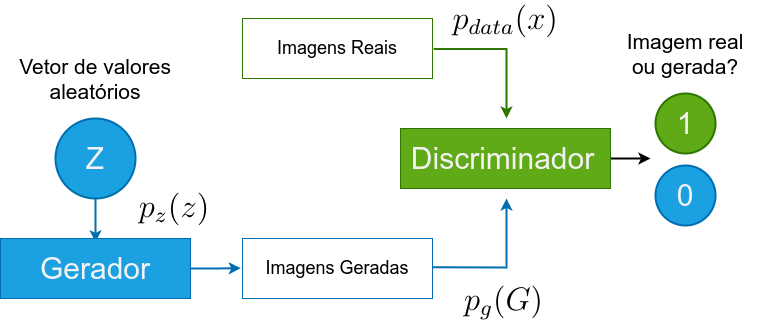

The diagram above was exported from draw.io. Its source (the exported page's mxGraphModel, read from the mxfile embedded in the PNG):
<mxGraphModel dx="1185" dy="1812" grid="1" gridSize="10" guides="1" tooltips="1" connect="1" arrows="1" fold="1" page="1" pageScale="1" pageWidth="827" pageHeight="1169" math="0" shadow="0">
  <root>
    <mxCell id="0" />
    <mxCell id="1" parent="0" />
    <mxCell id="2" style="edgeStyle=orthogonalEdgeStyle;rounded=0;orthogonalLoop=1;jettySize=auto;html=1;entryX=0.5;entryY=0.064;entryDx=0;entryDy=0;entryPerimeter=0;strokeWidth=2;fontSize=17;fontColor=none;fillColor=#1ba1e2;strokeColor=#006EAF;" edge="1" source="3" target="5" parent="1">
      <mxGeometry relative="1" as="geometry" />
    </mxCell>
    <mxCell id="3" value="" style="ellipse;whiteSpace=wrap;html=1;aspect=fixed;fillColor=#1ba1e2;strokeWidth=2;strokeColor=#006EAF;fontColor=#ffffff;" vertex="1" parent="1">
      <mxGeometry x="95" y="-292" width="80" height="80" as="geometry" />
    </mxCell>
    <mxCell id="4" style="edgeStyle=orthogonalEdgeStyle;rounded=0;orthogonalLoop=1;jettySize=auto;html=1;entryX=-0.009;entryY=0.494;entryDx=0;entryDy=0;entryPerimeter=0;strokeWidth=2;fontSize=17;fontColor=none;fillColor=#1ba1e2;strokeColor=#006EAF;" edge="1" source="5" target="11" parent="1">
      <mxGeometry relative="1" as="geometry" />
    </mxCell>
    <mxCell id="5" value="" style="verticalLabelPosition=bottom;verticalAlign=top;html=1;shape=mxgraph.basic.rect;fillColor2=none;strokeWidth=1;size=20;indent=5;fontSize=17;labelBackgroundColor=none;noLabel=1;fontColor=#ffffff;fillColor=#1ba1e2;strokeColor=#006EAF;" vertex="1" parent="1">
      <mxGeometry x="40" y="-172" width="190" height="60" as="geometry" />
    </mxCell>
    <mxCell id="6" value="&lt;font style=&quot;font-size: 30px&quot; color=&quot;#f2f2f2&quot;&gt;Gerador&lt;/font&gt;" style="text;html=1;strokeColor=none;fillColor=none;align=center;verticalAlign=middle;whiteSpace=wrap;rounded=0;" vertex="1" parent="1">
      <mxGeometry x="115" y="-152" width="40" height="20" as="geometry" />
    </mxCell>
    <mxCell id="7" value="&lt;font style=&quot;font-size: 21px&quot;&gt;Vetor de valores aleatórios&lt;/font&gt;" style="text;html=1;strokeColor=none;align=center;verticalAlign=middle;whiteSpace=wrap;rounded=0;" vertex="1" parent="1">
      <mxGeometry x="40" y="-342" width="190" height="20" as="geometry" />
    </mxCell>
    <mxCell id="8" value="&lt;font style=&quot;font-size: 30px&quot; color=&quot;#f2f2f2&quot;&gt;Z&lt;/font&gt;" style="text;html=1;strokeColor=none;fillColor=none;align=center;verticalAlign=middle;whiteSpace=wrap;rounded=0;" vertex="1" parent="1">
      <mxGeometry x="115" y="-262" width="40" height="20" as="geometry" />
    </mxCell>
    <mxCell id="9" value="" style="shape=image;verticalLabelPosition=bottom;labelBackgroundColor=#ffffff;verticalAlign=top;aspect=fixed;imageAspect=0;image=data:image/png,(base64 omitted: 3036 chars);" vertex="1" parent="1">
      <mxGeometry x="175" y="-222" width="75" height="42" as="geometry" />
    </mxCell>
    <mxCell id="10" style="edgeStyle=orthogonalEdgeStyle;rounded=0;orthogonalLoop=1;jettySize=auto;html=1;strokeWidth=2;fontSize=17;fontColor=none;fillColor=#1ba1e2;strokeColor=#006EAF;exitX=1.003;exitY=0.481;exitDx=0;exitDy=0;exitPerimeter=0;" edge="1" source="11" parent="1">
      <mxGeometry relative="1" as="geometry">
        <mxPoint x="546" y="-211.99999999999977" as="targetPoint" />
        <mxPoint x="500" y="-143" as="sourcePoint" />
      </mxGeometry>
    </mxCell>
    <mxCell id="11" value="" style="verticalLabelPosition=bottom;verticalAlign=top;html=1;shape=mxgraph.basic.rect;fillColor2=none;strokeWidth=1;size=20;indent=5;fontSize=17;labelBackgroundColor=none;noLabel=1;fontColor=#ffffff;strokeColor=#006EAF;fillColor=none;" vertex="1" parent="1">
      <mxGeometry x="282" y="-172" width="190" height="60" as="geometry" />
    </mxCell>
    <mxCell id="12" value="&lt;font style=&quot;font-size: 18px&quot;&gt;Imagens Geradas&lt;/font&gt;" style="text;html=1;strokeColor=none;fillColor=none;align=center;verticalAlign=middle;whiteSpace=wrap;rounded=0;" vertex="1" parent="1">
      <mxGeometry x="302" y="-152" width="150" height="20" as="geometry" />
    </mxCell>
    <mxCell id="13" style="edgeStyle=orthogonalEdgeStyle;rounded=0;orthogonalLoop=1;jettySize=auto;html=1;strokeWidth=2;fontSize=17;fontColor=none;" edge="1" source="14" parent="1">
      <mxGeometry relative="1" as="geometry">
        <mxPoint x="690" y="-251.99999999999977" as="targetPoint" />
      </mxGeometry>
    </mxCell>
    <mxCell id="14" value="" style="verticalLabelPosition=bottom;verticalAlign=top;html=1;shape=mxgraph.basic.rect;fillColor2=none;strokeWidth=1;size=20;indent=5;fontSize=17;labelBackgroundColor=none;noLabel=1;fontColor=#ffffff;strokeColor=#2D7600;fillColor=#60a917;" vertex="1" parent="1">
      <mxGeometry x="440" y="-282" width="210" height="60" as="geometry" />
    </mxCell>
    <mxCell id="15" style="edgeStyle=orthogonalEdgeStyle;rounded=0;orthogonalLoop=1;jettySize=auto;html=1;strokeWidth=2;fontSize=17;fontColor=none;fillColor=#60a917;strokeColor=#2D7600;exitX=1.007;exitY=0.508;exitDx=0;exitDy=0;exitPerimeter=0;" edge="1" source="16" parent="1">
      <mxGeometry relative="1" as="geometry">
        <mxPoint x="546" y="-291.9999999999998" as="targetPoint" />
        <mxPoint x="448" y="-361.9999999999998" as="sourcePoint" />
      </mxGeometry>
    </mxCell>
    <mxCell id="16" value="" style="verticalLabelPosition=bottom;verticalAlign=top;html=1;shape=mxgraph.basic.rect;fillColor2=none;strokeWidth=1;size=20;indent=5;fontSize=17;labelBackgroundColor=none;noLabel=1;fontColor=#ffffff;strokeColor=#2D7600;fillColor=none;" vertex="1" parent="1">
      <mxGeometry x="282" y="-392" width="190" height="60" as="geometry" />
    </mxCell>
    <mxCell id="17" value="&lt;span style=&quot;font-size: 18px&quot;&gt;Imagens Reais&lt;/span&gt;" style="text;html=1;strokeColor=none;fillColor=none;align=center;verticalAlign=middle;whiteSpace=wrap;rounded=0;" vertex="1" parent="1">
      <mxGeometry x="302" y="-372" width="150" height="20" as="geometry" />
    </mxCell>
    <mxCell id="18" value="&lt;font style=&quot;font-size: 21px&quot;&gt;Imagem real&lt;br&gt;ou gerada?&lt;/font&gt;" style="text;html=1;strokeColor=none;align=center;verticalAlign=middle;whiteSpace=wrap;rounded=0;" vertex="1" parent="1">
      <mxGeometry x="630" y="-367" width="190" height="20" as="geometry" />
    </mxCell>
    <mxCell id="19" value="" style="ellipse;whiteSpace=wrap;html=1;aspect=fixed;fillColor=#1ba1e2;strokeWidth=2;strokeColor=#006EAF;fontColor=#ffffff;" vertex="1" parent="1">
      <mxGeometry x="695" y="-245" width="60" height="60" as="geometry" />
    </mxCell>
    <mxCell id="20" value="" style="ellipse;whiteSpace=wrap;html=1;aspect=fixed;fillColor=#60a917;strokeWidth=2;strokeColor=#2D7600;fontColor=#ffffff;" vertex="1" parent="1">
      <mxGeometry x="695" y="-317" width="60" height="60" as="geometry" />
    </mxCell>
    <mxCell id="21" value="&lt;font style=&quot;font-size: 30px&quot; color=&quot;#f2f2f2&quot;&gt;1&lt;/font&gt;" style="text;html=1;strokeColor=none;fillColor=none;align=center;verticalAlign=middle;whiteSpace=wrap;rounded=0;" vertex="1" parent="1">
      <mxGeometry x="705" y="-297" width="40" height="20" as="geometry" />
    </mxCell>
    <mxCell id="22" value="&lt;font style=&quot;font-size: 30px&quot; color=&quot;#f2f2f2&quot;&gt;0&lt;/font&gt;" style="text;html=1;strokeColor=none;fillColor=none;align=center;verticalAlign=middle;whiteSpace=wrap;rounded=0;" vertex="1" parent="1">
      <mxGeometry x="705" y="-225" width="40" height="20" as="geometry" />
    </mxCell>
    <mxCell id="23" value="&lt;font style=&quot;font-size: 30px&quot; color=&quot;#f2f2f2&quot;&gt;Discriminador&lt;/font&gt;" style="text;html=1;strokeColor=none;fillColor=none;align=center;verticalAlign=middle;whiteSpace=wrap;rounded=0;" vertex="1" parent="1">
      <mxGeometry x="520" y="-262" width="45" height="20" as="geometry" />
    </mxCell>
    <mxCell id="24" value="" style="shape=image;verticalLabelPosition=bottom;labelBackgroundColor=#ffffff;verticalAlign=top;aspect=fixed;imageAspect=0;image=data:image/png,(base64 omitted: 4412 chars);" vertex="1" parent="1">
      <mxGeometry x="489" y="-410" width="112" height="43" as="geometry" />
    </mxCell>
    <mxCell id="25" value="" style="shape=image;verticalLabelPosition=bottom;labelBackgroundColor=#ffffff;verticalAlign=top;aspect=fixed;imageAspect=0;image=data:image/png,(base64 omitted: 3704 chars);" vertex="1" parent="1">
      <mxGeometry x="495" y="-132" width="95" height="46" as="geometry" />
    </mxCell>
  </root>
</mxGraphModel>